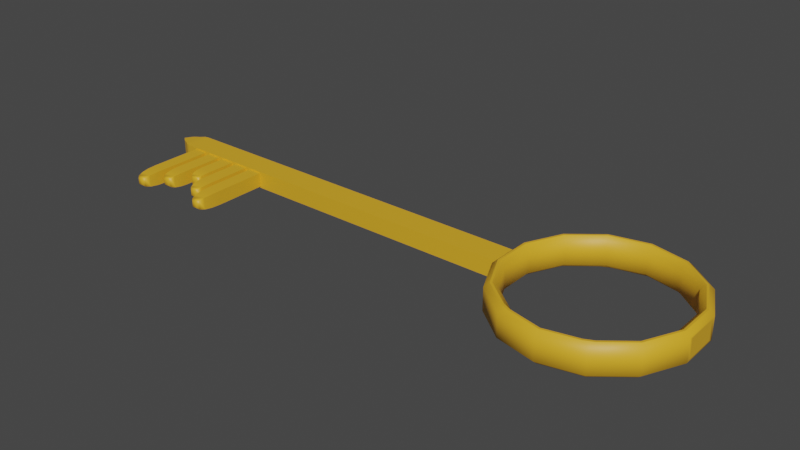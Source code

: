 # Source: key.blend  (saved by Blender 3.6.13; exported with 4.5.12 LTS)
import bpy
from mathutils import Matrix  # noqa: F401  (used for matrix-valued properties, if any)

bpy.ops.wm.read_factory_settings(use_empty=True)
scene = bpy.context.scene
scene.name = 'Scene'

# ---- collections
col_collection = bpy.data.collections.new('Collection'); scene.collection.children.link(col_collection)

# ---- materials (node trees are filled in below, after node groups)
mat_material_001 = bpy.data.materials.new('Material.001')
mat_material_001.use_transparent_shadow = False

# ---- node groups
ng_auto_smooth = bpy.data.node_groups.new('Auto Smooth', 'GeometryNodeTree')
_s = ng_auto_smooth.interface.new_socket(name='Geometry', in_out='OUTPUT', socket_type='NodeSocketGeometry')
_s = ng_auto_smooth.interface.new_socket(name='Geometry', in_out='INPUT', socket_type='NodeSocketGeometry')
_s = ng_auto_smooth.interface.new_socket(name='Angle', in_out='INPUT', socket_type='NodeSocketFloat')
_s.subtype = 'ANGLE'
_s.min_value = 0.0
_s.max_value = 3.142
ng_auto_smooth.is_modifier = True
_N = ng_auto_smooth.nodes; _L = ng_auto_smooth.links
n0 = _N.new('NodeGroupOutput'); n0.name = 'Group Output'; n0.location = (480, -100)
n1 = _N.new('NodeGroupInput'); n1.name = 'Group Input'; n1.location = (-420, -300)
n2 = _N.new('NodeGroupInput'); n2.name = 'Group Input.001'; n2.location = (-60, -100)
n3 = _N.new('GeometryNodeSetShadeSmooth'); n3.name = 'Set Shade Smooth'; n3.location = (120, -100)
n3.domain = 'EDGE'
n4 = _N.new('GeometryNodeSetShadeSmooth'); n4.name = 'Set Shade Smooth.001'; n4.location = (300, -100)
n5 = _N.new('GeometryNodeInputMeshEdgeAngle'); n5.name = 'Edge Angle'; n5.location = (-420, -220)
n6 = _N.new('GeometryNodeInputEdgeSmooth'); n6.name = 'Is Edge Smooth'; n6.location = (-60, -160)
n7 = _N.new('GeometryNodeInputShadeSmooth'); n7.name = 'Is Face Smooth'; n7.location = (-240, -340)
n8 = _N.new('FunctionNodeBooleanMath'); n8.name = 'Boolean Math'; n8.location = (-60, -220)
n9 = _N.new('FunctionNodeCompare'); n9.name = 'Compare'; n9.location = (-240, -180)
n9.operation = 'LESS_EQUAL'
_L.new(n5.outputs[0], n9.inputs[0])
_L.new(n4.outputs[0], n0.inputs[0])
_L.new(n1.outputs[1], n9.inputs[1])
_L.new(n9.outputs[0], n8.inputs[0])
_L.new(n7.outputs[0], n8.inputs[1])
_L.new(n2.outputs[0], n3.inputs[0])
_L.new(n6.outputs[0], n3.inputs[1])
_L.new(n3.outputs[0], n4.inputs[0])
_L.new(n8.outputs[0], n3.inputs[2])
n0.is_active_output = True

# ---- material node trees
mat_material_001.use_nodes = True; mat_material_001.node_tree.nodes.clear()
_N = mat_material_001.node_tree.nodes; _L = mat_material_001.node_tree.links
n0 = _N.new('ShaderNodeBsdfPrincipled'); n0.name = 'Principled BSDF'; n0.location = (10, 300)
n0.distribution = 'GGX'
n0.subsurface_method = 'RANDOM_WALK_SKIN'
n0.inputs[0].default_value = (0.8, 0.4191, 0.0224, 1.0)
n0.inputs[3].default_value = 1.45
n0.inputs[27].default_value = (0.0, 0.0, 0.0, 1.0)
n0.inputs[28].default_value = 1.0
n1 = _N.new('ShaderNodeOutputMaterial'); n1.name = 'Material Output'; n1.location = (300, 300)
_L.new(n0.outputs[0], n1.inputs[0])
n1.is_active_output = True

# ---- world
world_world = bpy.data.worlds.new('World'); scene.world = world_world
world_world.use_nodes = True; world_world.node_tree.nodes.clear()
_N = world_world.node_tree.nodes; _L = world_world.node_tree.links
n0 = _N.new('ShaderNodeOutputWorld'); n0.name = 'World Output'; n0.location = (300, 300)
n1 = _N.new('ShaderNodeBackground'); n1.name = 'Background'; n1.location = (10, 300)
n1.inputs[0].default_value = (0.05088, 0.05088, 0.05088, 1.0)
_L.new(n1.outputs[0], n0.inputs[0])
n0.is_active_output = True
world_world.color = (0.05088, 0.05088, 0.05088)
world_world.use_sun_shadow = False
world_world.sun_shadow_jitter_overblur = 0.0

# ---- meshes
me_cylinder = bpy.data.meshes.new('Cylinder')
me_cylinder.from_pydata([(0.9749, 0.1738, 0.7812), (0.9749, 0.1738, -0.7812), (0.9749, -0.1738, -0.7812), (0.9749, -0.1738, 0.7812), (-3.725e-09, 0.9463, 1.315), (0.0, 1.0, 0.9476), (0.4106, 0.8526, 1.315), (0.4339, 0.901, 0.9476), (0.7398, 0.59, 1.315), (0.7818, 0.6235, 0.9476), (0.9225, 0.2106, 1.315), (0.9749, 0.2225, 0.9476), (0.9225, -0.2106, 1.315), (0.9749, -0.2225, 0.9476), (0.7398, -0.59, 1.315), (0.7818, -0.6235, 0.9476), (0.4526, -0.819, 1.315), (0.3582, -0.8645, 1.315), (0.4339, -0.901, 0.9476), (3.725e-09, -0.9463, 1.315), (0.0, -1.0, 0.9476), (-0.3582, -0.8645, 1.315), (-0.4526, -0.819, 1.315), (-0.4339, -0.901, 0.9476), (-0.7398, -0.59, 1.315), (-0.7818, -0.6235, 0.9476), (-0.9225, -0.2106, 1.315), (-0.9749, -0.2225, 0.9476), (-0.9225, 0.2106, 1.315), (-0.9749, 0.2225, 0.9476), (-0.7398, 0.59, 1.315), (-0.7818, 0.6235, 0.9476), (-0.4339, 0.901, 0.9476), (-0.4106, 0.8526, 1.315), (-0.4009, 0.8325, 1.315), (-0.3776, 0.7841, 0.9476), (0.0, 0.8703, 0.9476), (-4.657e-09, 0.924, 1.315), (0.3776, 0.7841, 0.9476), (0.4009, 0.8325, 1.315), (-0.9009, -0.2056, 1.315), (-0.8485, -0.1937, 0.9476), (-0.9009, 0.2056, 1.315), (-0.8485, 0.1937, 0.9476), (-0.7224, -0.5761, 1.315), (-0.6804, -0.5426, 0.9476), (4.657e-09, -0.924, 1.315), (0.0, -0.8703, 0.9476), (0.7224, -0.5761, 1.315), (0.6804, -0.5426, 0.9476), (0.3485, -0.8445, 1.315), (0.4429, -0.799, 1.315), (0.3776, -0.7841, 0.9476), (0.6804, 0.5426, 0.9476), (0.7224, 0.5761, 1.315), (0.9009, 0.1513, 1.315), (0.8485, 0.1513, 0.9476), (0.9009, 0.2056, 1.315), (0.8485, 0.1937, 0.9476), (0.8485, -0.1513, 0.9476), (0.9009, -0.1513, 1.315), (-0.7224, 0.5761, 1.315), (-0.6804, 0.5426, 0.9476), (0.9009, -0.2056, 1.315), (0.8485, -0.1937, 0.9476), (-0.3485, -0.8445, 1.315), (-0.3776, -0.7841, 0.9476), (-0.4429, -0.799, 1.315), (3.725e-09, 0.9439, -1.315), (0.0, 1.0, -0.9453), (0.4339, 0.901, -0.9453), (0.4534, 0.8154, -1.315), (0.3548, 0.8629, -1.315), (0.7818, 0.6235, -0.9453), (0.7379, 0.5885, -1.315), (0.9749, 0.2225, -0.9453), (0.9202, 0.21, -1.315), (0.9749, -0.2225, -0.9453), (0.9202, -0.21, -1.315), (0.7818, -0.6235, -0.9453), (0.7379, -0.5885, -1.315), (0.4339, -0.901, -0.9453), (0.4095, -0.8504, -1.315), (0.0, -1.0, -0.9453), (-3.725e-09, -0.9439, -1.315), (-0.4339, -0.901, -0.9453), (-0.4095, -0.8504, -1.315), (-0.7818, -0.6235, -0.9453), (-0.7379, -0.5885, -1.315), (-0.9749, -0.2225, -0.9453), (-0.9202, -0.21, -1.315), (-0.9749, 0.2225, -0.9453), (-0.9202, 0.21, -1.315), (-0.7818, 0.6235, -0.9453), (-0.7379, 0.5885, -1.315), (-0.4339, 0.901, -0.9453), (-0.3548, 0.8629, -1.315), (-0.4534, 0.8154, -1.315), (0.0, 0.8703, -0.9453), (2.794e-09, 0.9264, -1.315), (0.7243, 0.5776, -1.315), (0.6804, 0.5426, -0.9453), (0.3776, 0.7841, -0.9453), (0.3472, 0.8472, -1.315), (0.4458, 0.7997, -1.315), (0.402, -0.8347, -1.315), (0.3776, -0.7841, -0.9453), (0.9032, -0.2061, -1.315), (0.8485, -0.1937, -0.9453), (0.8485, -0.1513, -0.9453), (0.9032, -0.1513, -1.315), (0.6804, -0.5426, -0.9453), (0.7243, -0.5776, -1.315), (-0.9032, -0.2061, -1.315), (-0.8485, -0.1937, -0.9453), (-0.7243, -0.5776, -1.315), (-0.6804, -0.5426, -0.9453), (-0.3776, -0.7841, -0.9453), (-0.402, -0.8347, -1.315), (-0.7243, 0.5776, -1.315), (-0.6804, 0.5426, -0.9453), (-0.4458, 0.7997, -1.315), (-0.3472, 0.8472, -1.315), (-0.3776, 0.7841, -0.9453), (-0.8485, 0.1937, -0.9453), (-0.9032, 0.2061, -1.315), (-2.794e-09, -0.9264, -1.315), (0.0, -0.8703, -0.9453), (0.9032, 0.1513, -1.315), (0.8485, 0.1513, -0.9453), (0.8485, 0.1937, -0.9453), (0.9032, 0.2061, -1.315), (-0.9749, 0.1428, 0.7387), (-0.9749, -0.1428, 0.7387), (-0.9749, -0.1428, -0.7363), (-0.9749, 0.1428, -0.7363), (-5.209, 0.1428, 0.7387), (-5.458, 0.001841, 0.5536), (-5.257, 0.1334, 0.7292), (-5.297, 0.1064, 0.7022), (-5.377, 0.06602, 0.6618), (-5.458, -0.001841, 0.5536), (-5.209, -0.1428, 0.7387), (-5.377, -0.06602, 0.6618), (-5.297, -0.1064, 0.7022), (-5.257, -0.1334, 0.7292), (-5.209, -0.1428, -0.7363), (-5.458, -0.001841, -0.5513), (-5.257, -0.1334, -0.7269), (-5.297, -0.1064, -0.6999), (-5.377, -0.06602, -0.6595), (-5.458, 0.001841, -0.5513), (-5.209, 0.1428, -0.7363), (-5.377, 0.06602, -0.6595), (-5.297, 0.1064, -0.6999), (-5.257, 0.1334, -0.7269)], [], [(16, 14, 12, 10, 8, 6, 4, 33, 30, 28, 26, 24, 22, 67, 44, 40, 42, 61, 34, 37, 39, 54, 57, 55, 60, 63, 48, 51), (77, 75, 1, 2), (77, 13, 15, 79), (75, 11, 0, 1), (81, 18, 20, 83), (65, 21, 19, 17, 50, 46), (85, 23, 25, 87), (87, 25, 27, 89), (91, 89, 134, 135), (91, 29, 31, 93), (93, 31, 32, 95), (102, 38, 36, 98), (73, 9, 11, 75), (83, 20, 23, 85), (101, 53, 38, 102), (104, 71, 74, 76, 78, 80, 82, 84, 86, 88, 90, 92, 94, 97, 121, 119, 125, 113, 115, 118, 126, 105, 112, 107, 110, 128, 131, 100), (70, 7, 9, 73), (95, 32, 5, 69), (1, 0, 3, 2), (79, 15, 18, 81), (11, 13, 3, 0), (13, 77, 2, 3), (58, 53, 101, 130), (124, 43, 41, 114), (114, 41, 45, 116), (52, 49, 111, 106), (59, 56, 129, 109), (47, 52, 106, 127), (64, 59, 109, 108), (120, 62, 43, 124), (45, 66, 117, 116), (123, 35, 62, 120), (66, 47, 127, 117), (98, 36, 35, 123), (56, 58, 130, 129), (49, 64, 108, 111), (16, 17, 18), (21, 22, 23), (50, 51, 52), (65, 66, 67), (4, 6, 7, 5), (6, 8, 9, 7), (8, 10, 11, 9), (12, 14, 15, 13), (14, 16, 18, 15), (17, 19, 20, 18), (19, 21, 23, 20), (22, 24, 25, 23), (24, 26, 27, 25), (26, 28, 29, 27), (28, 30, 31, 29), (5, 32, 33, 4), (35, 36, 37, 34), (36, 38, 39, 37), (40, 44, 45, 41), (16, 51, 50, 17), (38, 53, 54, 39), (53, 58, 57, 54), (56, 59, 60, 55), (43, 62, 61, 42), (59, 64, 63, 60), (21, 65, 67, 22), (30, 33, 32, 31), (49, 52, 51, 48), (10, 12, 13, 11), (44, 67, 66, 45), (47, 66, 65, 46), (48, 63, 64, 49), (41, 43, 42, 40), (55, 57, 58, 56), (34, 61, 62, 35), (46, 50, 52, 47), (69, 5, 7, 70), (70, 71, 72), (95, 96, 97), (102, 103, 104), (121, 122, 123), (69, 70, 72, 68), (70, 73, 74, 71), (73, 75, 76, 74), (75, 77, 78, 76), (77, 79, 80, 78), (79, 81, 82, 80), (81, 83, 84, 82), (83, 85, 86, 84), (85, 87, 88, 86), (87, 89, 90, 88), (89, 91, 92, 90), (91, 93, 94, 92), (93, 95, 97, 94), (101, 102, 104, 100), (108, 109, 110, 107), (106, 111, 112, 105), (116, 117, 118, 115), (96, 122, 121, 97), (120, 124, 125, 119), (71, 104, 103, 72), (129, 130, 131, 128), (99, 103, 102, 98), (68, 96, 95, 69), (98, 123, 122, 99), (107, 112, 111, 108), (100, 131, 130, 101), (105, 126, 127, 106), (114, 116, 115, 113), (109, 129, 128, 110), (113, 125, 124, 114), (119, 121, 123, 120), (117, 127, 126, 118), (122, 96, 68, 72, 103, 99), (135, 134, 146, 152), (89, 27, 133, 134), (27, 29, 132, 133), (29, 91, 135, 132), (132, 135, 152, 136), (147, 141, 137, 151), (134, 133, 142, 146), (137, 141, 143, 140), (140, 143, 144, 139), (139, 144, 145, 138), (138, 145, 142, 136), (147, 151, 153, 150), (150, 153, 154, 149), (149, 154, 155, 148), (148, 155, 152, 146), (141, 147, 150, 143), (143, 150, 149, 144), (144, 149, 148, 145), (145, 148, 146, 142), (136, 152, 155, 138), (138, 155, 154, 139), (139, 154, 153, 140), (140, 153, 151, 137), (133, 132, 136, 142)])
me_cylinder.polygons.foreach_set('use_smooth', [True] * 134)
me_cylinder.polygons.foreach_set('material_index', [0, 0, 0, 0, 0, 0, 0, 0, 0, 0, 0, 11880, 0, 0, 11880, 0, 0, 0, 0, 0, 0, 0, 11880, 11880, 11880, 11880, 11880, 11880, 11880, 11880, 11880, 11880, 11880, 11880, 11880, 11880, 0, 0, 0, 0, 0, 0, 0, 0, 0, 0, 0, 0, 0, 0, 0, 0, 0, 0, 0, 0, 0, 0, 0, 0, 0, 0, 0, 0, 0, 0, 0, 0, 0, 0, 0, 0, 0, 0, 0, 0, 0, 0, 0, 0, 0, 0, 0, 0, 0, 0, 0, 0, 0, 0, 0, 0, 0, 0, 0, 0, 0, 0, 0, 0, 0, 0, 0, 0, 0, 0, 0, 0, 0, 0, 0, 0, 0, 0, 0, 0, 0, 0, 0, 0, 0, 0, 0, 0, 0, 0, 0, 0, 0, 0, 0, 0, 0, 0])
_uv = me_cylinder.uv_layers.new(name='UVMap')
_uv.uv.foreach_set('vector', [0.3586, 0.05343, 0.4276, 0.1084, 0.4714, 0.1995, 0.4714, 0.3005, 0.4276, 0.3916, 0.3485, 0.4546, 0.25, 0.4771, 0.1515, 0.4546, 0.07244, 0.3916, 0.02859, 0.3005, 0.02859, 0.1995, 0.07244, 0.1084, 0.1414, 0.05343, 0.1437, 0.05824, 0.07662, 0.1117, 0.0338, 0.2007, 0.0338, 0.2993, 0.07662, 0.3883, 0.1538, 0.4498, 0.25, 0.4718, 0.3462, 0.4498, 0.4234, 0.3883, 0.4662, 0.2993, 0.4662, 0.2863, 0.4662, 0.2137, 0.4662, 0.2007, 0.4234, 0.1117, 0.3563, 0.05824, 0.984, 0.1934, 0.984, 0.3066, 0.984, 0.3034, 0.984, 0.1966, 0.7143, 0.5137, 0.7143, 0.9869, 0.6429, 0.9869, 0.6429, 0.5137, 0.7857, 0.5137, 0.7857, 0.9869, 0.7857, 1.0, 0.7857, 0.5, 0.5714, 0.5137, 0.5714, 0.9869, 0.5, 0.9869, 0.5, 0.5137, 0.1664, 0.04733, 0.164, 0.04252, 0.25, 0.0229, 0.336, 0.04252, 0.3336, 0.04733, 0.25, 0.02824, 0.4286, 0.5137, 0.4286, 0.9869, 0.3571, 0.9869, 0.3571, 0.5137, 0.3571, 0.5137, 0.3571, 0.9869, 0.2857, 0.9869, 0.2857, 0.5137, 0.516, 0.3034, 0.516, 0.1966, 0.516, 0.1966, 0.516, 0.3034, 0.2143, 0.5137, 0.2143, 0.9869, 0.1429, 0.9869, 0.1429, 0.5137, 0.1429, 0.5137, 0.1429, 0.9869, 0.07143, 0.9869, 0.07143, 0.5137, 0.9286, 0.6264, 0.9286, 0.8739, 1.0, 0.8739, 1.0, 0.6264, 0.8571, 0.5137, 0.8571, 0.9869, 0.7857, 0.9869, 0.7857, 0.5137, 0.5, 0.5137, 0.5, 0.9869, 0.4286, 0.9869, 0.4286, 0.5137, 0.8571, 0.6264, 0.8571, 0.8739, 0.9286, 0.8739, 0.9286, 0.6264, 0.857, 0.4419, 0.8588, 0.4457, 0.9271, 0.3912, 0.9708, 0.3004, 0.9708, 0.1996, 0.9271, 0.1088, 0.8483, 0.0459, 0.75, 0.02347, 0.6517, 0.0459, 0.5729, 0.1088, 0.5292, 0.1996, 0.5292, 0.3004, 0.5729, 0.3912, 0.6412, 0.4457, 0.643, 0.4419, 0.5762, 0.3886, 0.5332, 0.2995, 0.5332, 0.2005, 0.5762, 0.1114, 0.6535, 0.04968, 0.75, 0.02766, 0.8465, 0.04968, 0.9238, 0.1114, 0.9668, 0.2005, 0.9668, 0.2137, 0.9668, 0.2863, 0.9668, 0.2995, 0.9238, 0.3886, 0.9286, 0.5137, 0.9286, 0.9869, 0.8571, 0.9869, 0.8571, 0.5137, 0.07143, 0.5137, 0.07143, 0.9869, -1.341e-07, 0.9869, -1.341e-07, 0.5137, 0.7857, 0.5, 0.7857, 1.0, 0.7143, 1.0, 0.7143, 0.5, 0.6429, 0.5137, 0.6429, 0.9869, 0.5714, 0.9869, 0.5714, 0.5137, 0.484, 0.3065, 0.484, 0.1935, 0.484, 0.1966, 0.484, 0.3034, 0.7143, 0.9869, 0.7143, 0.5137, 0.7143, 0.5, 0.7143, 1.0, 0.7857, 0.8739, 0.8571, 0.8739, 0.8571, 0.6264, 0.7857, 0.6264, 0.2143, 0.6264, 0.2143, 0.8739, 0.2857, 0.8739, 0.2857, 0.6264, 0.2857, 0.6264, 0.2857, 0.8739, 0.3571, 0.8739, 0.3571, 0.6264, 0.5714, 0.8739, 0.6429, 0.8739, 0.6429, 0.6264, 0.5714, 0.6264, 0.7143, 0.9086, 0.7857, 0.9086, 0.7857, 0.5918, 0.7143, 0.5918, 0.5, 0.8739, 0.5714, 0.8739, 0.5714, 0.6264, 0.5, 0.6264, 0.7143, 0.8739, 0.7143, 0.9086, 0.7143, 0.5918, 0.7143, 0.6264, 0.1429, 0.6264, 0.1429, 0.8739, 0.2143, 0.8739, 0.2143, 0.6264, 0.3571, 0.8739, 0.4286, 0.8739, 0.4286, 0.6264, 0.3571, 0.6264, 0.07143, 0.6264, 0.07143, 0.8739, 0.1429, 0.8739, 0.1429, 0.6264, 0.4286, 0.8739, 0.5, 0.8739, 0.5, 0.6264, 0.4286, 0.6264, -1.341e-07, 0.6264, -1.341e-07, 0.8739, 0.07143, 0.8739, 0.07143, 0.6264, 0.7857, 0.9086, 0.7857, 0.8739, 0.7857, 0.6264, 0.7857, 0.5918, 0.6429, 0.8739, 0.7143, 0.8739, 0.7143, 0.6264, 0.6429, 0.6264, 0.3473, 0.04797, 0.336, 0.04252, 0.3541, 0.03377, 0.164, 0.04252, 0.1527, 0.04797, 0.1459, 0.03377, 0.3336, 0.04733, 0.345, 0.05278, 0.3406, 0.06182, 0.1664, 0.04733, 0.1594, 0.06182, 0.155, 0.05278, 0.25, 0.4771, 0.3485, 0.4546, 0.3541, 0.4662, 0.25, 0.49, 0.3485, 0.4546, 0.4276, 0.3916, 0.4376, 0.3996, 0.3541, 0.4662, 0.4276, 0.3916, 0.4714, 0.3005, 0.484, 0.3034, 0.4376, 0.3996, 0.4714, 0.1995, 0.4276, 0.1084, 0.4376, 0.1004, 0.484, 0.1966, 0.4276, 0.1084, 0.3586, 0.05343, 0.3541, 0.03377, 0.4376, 0.1004, 0.336, 0.04252, 0.25, 0.0229, 0.25, 0.01, 0.3541, 0.03377, 0.25, 0.0229, 0.164, 0.04252, 0.1459, 0.03377, 0.25, 0.01, 0.1414, 0.05343, 0.07244, 0.1084, 0.06236, 0.1004, 0.1459, 0.03377, 0.07244, 0.1084, 0.02859, 0.1995, 0.01602, 0.1966, 0.06236, 0.1004, 0.02859, 0.1995, 0.02859, 0.3005, 0.01602, 0.3034, 0.01602, 0.1966, 0.02859, 0.3005, 0.07244, 0.3916, 0.06236, 0.3996, 0.01602, 0.3034, 0.25, 0.49, 0.1459, 0.4662, 0.1515, 0.4546, 0.25, 0.4771, 0.1594, 0.4382, 0.25, 0.4589, 0.25, 0.4718, 0.1538, 0.4498, 0.25, 0.4589, 0.3406, 0.4382, 0.3462, 0.4498, 0.25, 0.4718, 0.0338, 0.2007, 0.07662, 0.1117, 0.0867, 0.1198, 0.04637, 0.2035, 0.3586, 0.05343, 0.3563, 0.05824, 0.3336, 0.04733, 0.336, 0.04252, 0.3406, 0.4382, 0.4133, 0.3802, 0.4234, 0.3883, 0.3462, 0.4498, 0.4133, 0.3802, 0.4536, 0.2965, 0.4662, 0.2993, 0.4234, 0.3883, 0.4536, 0.2863, 0.4536, 0.2137, 0.4662, 0.2137, 0.4662, 0.2863, 0.04637, 0.2965, 0.0867, 0.3802, 0.07662, 0.3883, 0.0338, 0.2993, 0.4536, 0.2137, 0.4536, 0.2035, 0.4662, 0.2007, 0.4662, 0.2137, 0.164, 0.04252, 0.1664, 0.04733, 0.1437, 0.05824, 0.1414, 0.05343, 0.07244, 0.3916, 0.1515, 0.4546, 0.1459, 0.4662, 0.06236, 0.3996, 0.4133, 0.1198, 0.3406, 0.06182, 0.3563, 0.05824, 0.4234, 0.1117, 0.4714, 0.3005, 0.4714, 0.1995, 0.484, 0.1935, 0.484, 0.3065, 0.07662, 0.1117, 0.1437, 0.05824, 0.1594, 0.06182, 0.0867, 0.1198, 0.25, 0.04113, 0.1594, 0.06182, 0.1664, 0.04733, 0.25, 0.02824, 0.4234, 0.1117, 0.4662, 0.2007, 0.4536, 0.2035, 0.4133, 0.1198, 0.04637, 0.2035, 0.04637, 0.2965, 0.0338, 0.2993, 0.0338, 0.2007, 0.4662, 0.2863, 0.4662, 0.2993, 0.4536, 0.2965, 0.4536, 0.2863, 0.1538, 0.4498, 0.07662, 0.3883, 0.0867, 0.3802, 0.1594, 0.4382, 0.25, 0.02824, 0.3336, 0.04733, 0.3406, 0.06182, 0.25, 0.04113, 1.0, 0.5137, 1.0, 0.9869, 0.9286, 0.9869, 0.9286, 0.5137, 0.8541, 0.4662, 0.8588, 0.4457, 0.847, 0.4514, 0.6459, 0.4662, 0.653, 0.4514, 0.6412, 0.4457, 0.8406, 0.4382, 0.8452, 0.4476, 0.857, 0.4419, 0.643, 0.4419, 0.6548, 0.4476, 0.6594, 0.4382, 0.75, 0.49, 0.8541, 0.4662, 0.8352, 0.4571, 0.75, 0.4765, 0.8541, 0.4662, 0.9376, 0.3996, 0.9271, 0.3912, 0.8588, 0.4457, 0.9376, 0.3996, 0.984, 0.3034, 0.9708, 0.3004, 0.9271, 0.3912, 0.984, 0.3066, 0.984, 0.1934, 0.9708, 0.1996, 0.9708, 0.3004, 0.984, 0.1966, 0.9376, 0.1004, 0.9271, 0.1088, 0.9708, 0.1996, 0.9376, 0.1004, 0.8541, 0.03377, 0.8483, 0.0459, 0.9271, 0.1088, 0.8541, 0.03377, 0.75, 0.01, 0.75, 0.02347, 0.8483, 0.0459, 0.75, 0.01, 0.6459, 0.03377, 0.6517, 0.0459, 0.75, 0.02347, 0.6459, 0.03377, 0.5624, 0.1004, 0.5729, 0.1088, 0.6517, 0.0459, 0.5624, 0.1004, 0.516, 0.1966, 0.5292, 0.1996, 0.5729, 0.1088, 0.516, 0.1966, 0.516, 0.3034, 0.5292, 0.3004, 0.5292, 0.1996, 0.516, 0.3034, 0.5624, 0.3996, 0.5729, 0.3912, 0.5292, 0.3004, 0.5624, 0.3996, 0.6459, 0.4662, 0.6412, 0.4457, 0.5729, 0.3912, 0.9133, 0.3802, 0.8406, 0.4382, 0.857, 0.4419, 0.9238, 0.3886, 0.9536, 0.2035, 0.9536, 0.2137, 0.9668, 0.2137, 0.9668, 0.2005, 0.8406, 0.06182, 0.9133, 0.1198, 0.9238, 0.1114, 0.8465, 0.04968, 0.5867, 0.1198, 0.6594, 0.06182, 0.6535, 0.04968, 0.5762, 0.1114, 0.6648, 0.4571, 0.6667, 0.4533, 0.643, 0.4419, 0.6412, 0.4457, 0.5867, 0.3802, 0.5464, 0.2965, 0.5332, 0.2995, 0.5762, 0.3886, 0.8588, 0.4457, 0.857, 0.4419, 0.8333, 0.4533, 0.8352, 0.4571, 0.9536, 0.2863, 0.9536, 0.2965, 0.9668, 0.2995, 0.9668, 0.2863, 0.75, 0.4723, 0.8333, 0.4533, 0.8406, 0.4382, 0.75, 0.4589, 0.75, 0.4765, 0.6648, 0.4571, 0.6459, 0.4662, 0.75, 0.49, 0.75, 0.4589, 0.6594, 0.4382, 0.6667, 0.4533, 0.75, 0.4723, 0.9668, 0.2005, 0.9238, 0.1114, 0.9133, 0.1198, 0.9536, 0.2035, 0.9238, 0.3886, 0.9668, 0.2995, 0.9536, 0.2965, 0.9133, 0.3802, 0.8465, 0.04968, 0.75, 0.02766, 0.75, 0.04113, 0.8406, 0.06182, 0.5464, 0.2035, 0.5867, 0.1198, 0.5762, 0.1114, 0.5332, 0.2005, 0.9536, 0.2137, 0.9536, 0.2863, 0.9668, 0.2863, 0.9668, 0.2137, 0.5332, 0.2005, 0.5332, 0.2995, 0.5464, 0.2965, 0.5464, 0.2035, 0.5762, 0.3886, 0.643, 0.4419, 0.6594, 0.4382, 0.5867, 0.3802, 0.6594, 0.06182, 0.75, 0.04113, 0.75, 0.02766, 0.6535, 0.04968, 0.6667, 0.4533, 0.6648, 0.4571, 0.75, 0.4765, 0.8352, 0.4571, 0.8333, 0.4533, 0.75, 0.4723, 0.516, 0.3034, 0.516, 0.1966, 0.516, 0.1966, 0.516, 0.3034, 0.2857, 0.5137, 0.2857, 0.9869, 0.2857, 0.9869, 0.2857, 0.5137, 0.01602, 0.1966, 0.01602, 0.3034, 0.01602, 0.3034, 0.01602, 0.1966, 0.2143, 0.9869, 0.2143, 0.5137, 0.2143, 0.5137, 0.2143, 0.9869, 0.2143, 0.9869, 0.2143, 0.5137, 0.2143, 0.5137, 0.2143, 0.9869, 0.2546, 0.5536, 0.2546, 0.947, 0.2454, 0.947, 0.2454, 0.5536, 0.2857, 0.5137, 0.2857, 0.9869, 0.2857, 0.9869, 0.2857, 0.5137, 0.2454, 0.947, 0.2546, 0.947, 0.2665, 0.9623, 0.2335, 0.9623, 0.2335, 0.9623, 0.2665, 0.9623, 0.2766, 0.9869, 0.2234, 0.9869, 0.01602, 0.2898, 0.01602, 0.2102, 0.01602, 0.2001, 0.01602, 0.2999, 0.01602, 0.2999, 0.01602, 0.2001, 0.01602, 0.1966, 0.01602, 0.3034, 0.2546, 0.5536, 0.2454, 0.5536, 0.2335, 0.5383, 0.2665, 0.5383, 0.2665, 0.5383, 0.2335, 0.5383, 0.2234, 0.5137, 0.2766, 0.5137, 0.516, 0.2102, 0.516, 0.2898, 0.516, 0.2999, 0.516, 0.2001, 0.516, 0.2001, 0.516, 0.2999, 0.516, 0.3034, 0.516, 0.1966, 0.2546, 0.947, 0.2546, 0.5536, 0.2665, 0.5383, 0.2665, 0.9623, 0.2665, 0.9623, 0.2665, 0.5383, 0.2857, 0.5254, 0.2857, 0.9752, 0.2857, 0.9752, 0.2857, 0.5254, 0.2857, 0.5167, 0.2857, 0.9839, 0.2857, 0.9839, 0.2857, 0.5167, 0.2857, 0.5137, 0.2857, 0.9869, 0.2143, 0.9869, 0.2143, 0.5137, 0.2143, 0.5167, 0.2143, 0.9839, 0.2143, 0.9839, 0.2143, 0.5167, 0.2143, 0.5254, 0.2143, 0.9752, 0.2143, 0.9752, 0.2143, 0.5254, 0.2335, 0.5383, 0.2335, 0.9623, 0.2335, 0.9623, 0.2335, 0.5383, 0.2454, 0.5536, 0.2454, 0.947, 0.01602, 0.1966, 0.01602, 0.3034, 0.01602, 0.3034, 0.01602, 0.1966])
me_cylinder.materials.append(mat_material_001)
me_cylinder.update()
me_cube_001 = bpy.data.meshes.new('Cube.001')
me_cube_001.from_pydata([(-1.0, 1.0, -1.0), (-1.0, 1.0, 1.0), (1.0, 1.0, -1.0), (1.0, 1.0, 1.0), (-0.4277, -1.0, -0.4277), (-1.0, -0.4277, -1.0), (-0.6467, -0.9564, -0.6467), (-0.8324, -0.8324, -0.8324), (-0.9564, -0.6467, -0.9564), (-0.4277, -1.0, 0.4277), (-1.0, -0.4277, 1.0), (-0.6467, -0.9564, 0.6467), (-0.8324, -0.8324, 0.8324), (-0.9564, -0.6467, 0.9564), (0.4277, -1.0, -0.4277), (1.0, -0.4277, -1.0), (0.6467, -0.9564, -0.6467), (0.8324, -0.8324, -0.8324), (0.9564, -0.6467, -0.9564), (0.4277, -1.0, 0.4277), (1.0, -0.4277, 1.0), (0.6467, -0.9564, 0.6467), (0.8324, -0.8324, 0.8324), (0.9564, -0.6467, 0.9564)], [], [(14, 19, 9, 4), (0, 1, 3, 2), (3, 1, 10, 20), (5, 10, 1, 0), (2, 3, 20, 15), (4, 9, 11, 6), (6, 11, 12, 7), (7, 12, 13, 8), (8, 13, 10, 5), (19, 14, 16, 21), (21, 16, 17, 22), (22, 17, 18, 23), (23, 18, 15, 20), (5, 15, 18, 8), (8, 18, 17, 7), (7, 17, 16, 6), (6, 16, 14, 4), (20, 10, 13, 23), (23, 13, 12, 22), (22, 12, 11, 21), (21, 11, 9, 19), (0, 2, 15, 5)])
me_cube_001.polygons.foreach_set('use_smooth', [True] * 22)
_uv = me_cube_001.uv_layers.new(name='UVMap')
_uv.uv.foreach_set('vector', [0.4465, 0.8215, 0.5535, 0.8215, 0.5535, 0.9285, 0.4465, 0.9285, 0.375, 0.25, 0.625, 0.25, 0.625, 0.5, 0.375, 0.5, 0.625, 0.5, 0.875, 0.5, 0.875, 0.6785, 0.625, 0.6785, 0.375, 0.07153, 0.625, 0.07153, 0.625, 0.25, 0.375, 0.25, 0.375, 0.5, 0.625, 0.5, 0.625, 0.6785, 0.375, 0.6785, 0.4465, 0.9285, 0.5535, 0.9285, 0.5808, 0.9558, 0.4192, 0.9558, 0.4192, 0.9558, 0.5808, 0.9558, 0.604, 1.0, 0.396, 1.0, 0.396, 0.0, 0.604, 0.0, 0.6196, 0.04416, 0.3804, 0.04416, 0.3804, 0.04416, 0.6196, 0.04416, 0.625, 0.07153, 0.375, 0.07153, 0.5535, 0.8215, 0.4465, 0.8215, 0.4192, 0.7942, 0.5808, 0.7942, 0.5808, 0.7942, 0.4192, 0.7942, 0.396, 0.75, 0.604, 0.75, 0.604, 0.75, 0.396, 0.75, 0.3804, 0.7058, 0.6196, 0.7058, 0.6196, 0.7058, 0.3804, 0.7058, 0.375, 0.6785, 0.625, 0.6785, 0.125, 0.6785, 0.375, 0.6785, 0.3696, 0.7058, 0.1304, 0.7058, 0.1304, 0.7058, 0.3696, 0.7058, 0.354, 0.75, 0.146, 0.75, 0.375, 0.979, 0.375, 0.771, 0.4192, 0.7942, 0.4192, 0.9558, 0.4192, 0.9558, 0.4192, 0.7942, 0.4465, 0.8215, 0.4465, 0.9285, 0.625, 0.6785, 0.875, 0.6785, 0.8696, 0.7058, 0.6304, 0.7058, 0.6304, 0.7058, 0.8696, 0.7058, 0.854, 0.75, 0.646, 0.75, 0.625, 0.771, 0.625, 0.979, 0.5808, 0.9558, 0.5808, 0.7942, 0.5808, 0.7942, 0.5808, 0.9558, 0.5535, 0.9285, 0.5535, 0.8215, 0.125, 0.5, 0.375, 0.5, 0.375, 0.6785, 0.125, 0.6785])
me_cube_001.materials.append(mat_material_001)
me_cube_001.update()
me_cube_002 = bpy.data.meshes.new('Cube.002')
me_cube_002.from_pydata([(-1.0, 1.0, -1.0), (-1.0, 1.0, 1.0), (1.0, 1.0, -1.0), (1.0, 1.0, 1.0), (-0.4277, -1.0, -0.4277), (-1.0, -0.4277, -1.0), (-0.6467, -0.9564, -0.6467), (-0.8324, -0.8324, -0.8324), (-0.9564, -0.6467, -0.9564), (-0.4277, -1.0, 0.4277), (-1.0, -0.4277, 1.0), (-0.6467, -0.9564, 0.6467), (-0.8324, -0.8324, 0.8324), (-0.9564, -0.6467, 0.9564), (0.4277, -1.0, -0.4277), (1.0, -0.4277, -1.0), (0.6467, -0.9564, -0.6467), (0.8324, -0.8324, -0.8324), (0.9564, -0.6467, -0.9564), (0.4277, -1.0, 0.4277), (1.0, -0.4277, 1.0), (0.6467, -0.9564, 0.6467), (0.8324, -0.8324, 0.8324), (0.9564, -0.6467, 0.9564)], [], [(14, 19, 9, 4), (0, 1, 3, 2), (3, 1, 10, 20), (5, 10, 1, 0), (2, 3, 20, 15), (4, 9, 11, 6), (6, 11, 12, 7), (7, 12, 13, 8), (8, 13, 10, 5), (19, 14, 16, 21), (21, 16, 17, 22), (22, 17, 18, 23), (23, 18, 15, 20), (5, 15, 18, 8), (8, 18, 17, 7), (7, 17, 16, 6), (6, 16, 14, 4), (20, 10, 13, 23), (23, 13, 12, 22), (22, 12, 11, 21), (21, 11, 9, 19), (0, 2, 15, 5)])
me_cube_002.polygons.foreach_set('use_smooth', [True] * 22)
_uv = me_cube_002.uv_layers.new(name='UVMap')
_uv.uv.foreach_set('vector', [0.4465, 0.8215, 0.5535, 0.8215, 0.5535, 0.9285, 0.4465, 0.9285, 0.375, 0.25, 0.625, 0.25, 0.625, 0.5, 0.375, 0.5, 0.625, 0.5, 0.875, 0.5, 0.875, 0.6785, 0.625, 0.6785, 0.375, 0.07153, 0.625, 0.07153, 0.625, 0.25, 0.375, 0.25, 0.375, 0.5, 0.625, 0.5, 0.625, 0.6785, 0.375, 0.6785, 0.4465, 0.9285, 0.5535, 0.9285, 0.5808, 0.9558, 0.4192, 0.9558, 0.4192, 0.9558, 0.5808, 0.9558, 0.604, 1.0, 0.396, 1.0, 0.396, 0.0, 0.604, 0.0, 0.6196, 0.04416, 0.3804, 0.04416, 0.3804, 0.04416, 0.6196, 0.04416, 0.625, 0.07153, 0.375, 0.07153, 0.5535, 0.8215, 0.4465, 0.8215, 0.4192, 0.7942, 0.5808, 0.7942, 0.5808, 0.7942, 0.4192, 0.7942, 0.396, 0.75, 0.604, 0.75, 0.604, 0.75, 0.396, 0.75, 0.3804, 0.7058, 0.6196, 0.7058, 0.6196, 0.7058, 0.3804, 0.7058, 0.375, 0.6785, 0.625, 0.6785, 0.125, 0.6785, 0.375, 0.6785, 0.3696, 0.7058, 0.1304, 0.7058, 0.1304, 0.7058, 0.3696, 0.7058, 0.354, 0.75, 0.146, 0.75, 0.375, 0.979, 0.375, 0.771, 0.4192, 0.7942, 0.4192, 0.9558, 0.4192, 0.9558, 0.4192, 0.7942, 0.4465, 0.8215, 0.4465, 0.9285, 0.625, 0.6785, 0.875, 0.6785, 0.8696, 0.7058, 0.6304, 0.7058, 0.6304, 0.7058, 0.8696, 0.7058, 0.854, 0.75, 0.646, 0.75, 0.625, 0.771, 0.625, 0.979, 0.5808, 0.9558, 0.5808, 0.7942, 0.5808, 0.7942, 0.5808, 0.9558, 0.5535, 0.9285, 0.5535, 0.8215, 0.125, 0.5, 0.375, 0.5, 0.375, 0.6785, 0.125, 0.6785])
me_cube_002.materials.append(mat_material_001)
me_cube_002.update()
me_cube_003 = bpy.data.meshes.new('Cube.003')
me_cube_003.from_pydata([(-1.0, 1.0, -1.0), (-1.0, 1.0, 1.0), (1.0, 1.0, -1.0), (1.0, 1.0, 1.0), (-0.4277, -1.0, -0.4277), (-1.0, -0.4277, -1.0), (-0.6467, -0.9564, -0.6467), (-0.8324, -0.8324, -0.8324), (-0.9564, -0.6467, -0.9564), (-0.4277, -1.0, 0.4277), (-1.0, -0.4277, 1.0), (-0.6467, -0.9564, 0.6467), (-0.8324, -0.8324, 0.8324), (-0.9564, -0.6467, 0.9564), (0.4277, -1.0, -0.4277), (1.0, -0.4277, -1.0), (0.6467, -0.9564, -0.6467), (0.8324, -0.8324, -0.8324), (0.9564, -0.6467, -0.9564), (0.4277, -1.0, 0.4277), (1.0, -0.4277, 1.0), (0.6467, -0.9564, 0.6467), (0.8324, -0.8324, 0.8324), (0.9564, -0.6467, 0.9564)], [], [(14, 19, 9, 4), (0, 1, 3, 2), (3, 1, 10, 20), (5, 10, 1, 0), (2, 3, 20, 15), (4, 9, 11, 6), (6, 11, 12, 7), (7, 12, 13, 8), (8, 13, 10, 5), (19, 14, 16, 21), (21, 16, 17, 22), (22, 17, 18, 23), (23, 18, 15, 20), (5, 15, 18, 8), (8, 18, 17, 7), (7, 17, 16, 6), (6, 16, 14, 4), (20, 10, 13, 23), (23, 13, 12, 22), (22, 12, 11, 21), (21, 11, 9, 19), (0, 2, 15, 5)])
me_cube_003.polygons.foreach_set('use_smooth', [True] * 22)
_uv = me_cube_003.uv_layers.new(name='UVMap')
_uv.uv.foreach_set('vector', [0.4465, 0.8215, 0.5535, 0.8215, 0.5535, 0.9285, 0.4465, 0.9285, 0.375, 0.25, 0.625, 0.25, 0.625, 0.5, 0.375, 0.5, 0.625, 0.5, 0.875, 0.5, 0.875, 0.6785, 0.625, 0.6785, 0.375, 0.07153, 0.625, 0.07153, 0.625, 0.25, 0.375, 0.25, 0.375, 0.5, 0.625, 0.5, 0.625, 0.6785, 0.375, 0.6785, 0.4465, 0.9285, 0.5535, 0.9285, 0.5808, 0.9558, 0.4192, 0.9558, 0.4192, 0.9558, 0.5808, 0.9558, 0.604, 1.0, 0.396, 1.0, 0.396, 0.0, 0.604, 0.0, 0.6196, 0.04416, 0.3804, 0.04416, 0.3804, 0.04416, 0.6196, 0.04416, 0.625, 0.07153, 0.375, 0.07153, 0.5535, 0.8215, 0.4465, 0.8215, 0.4192, 0.7942, 0.5808, 0.7942, 0.5808, 0.7942, 0.4192, 0.7942, 0.396, 0.75, 0.604, 0.75, 0.604, 0.75, 0.396, 0.75, 0.3804, 0.7058, 0.6196, 0.7058, 0.6196, 0.7058, 0.3804, 0.7058, 0.375, 0.6785, 0.625, 0.6785, 0.125, 0.6785, 0.375, 0.6785, 0.3696, 0.7058, 0.1304, 0.7058, 0.1304, 0.7058, 0.3696, 0.7058, 0.354, 0.75, 0.146, 0.75, 0.375, 0.979, 0.375, 0.771, 0.4192, 0.7942, 0.4192, 0.9558, 0.4192, 0.9558, 0.4192, 0.7942, 0.4465, 0.8215, 0.4465, 0.9285, 0.625, 0.6785, 0.875, 0.6785, 0.8696, 0.7058, 0.6304, 0.7058, 0.6304, 0.7058, 0.8696, 0.7058, 0.854, 0.75, 0.646, 0.75, 0.625, 0.771, 0.625, 0.979, 0.5808, 0.9558, 0.5808, 0.7942, 0.5808, 0.7942, 0.5808, 0.9558, 0.5535, 0.9285, 0.5535, 0.8215, 0.125, 0.5, 0.375, 0.5, 0.375, 0.6785, 0.125, 0.6785])
me_cube_003.materials.append(mat_material_001)
me_cube_003.update()
me_cube_004 = bpy.data.meshes.new('Cube.004')
me_cube_004.from_pydata([(-1.0, 1.0, -1.0), (-1.0, 1.0, 1.0), (1.0, 1.0, -1.0), (1.0, 1.0, 1.0), (-0.4277, -1.0, -0.4277), (-1.0, -0.4277, -1.0), (-0.6467, -0.9564, -0.6467), (-0.8324, -0.8324, -0.8324), (-0.9564, -0.6467, -0.9564), (-0.4277, -1.0, 0.4277), (-1.0, -0.4277, 1.0), (-0.6467, -0.9564, 0.6467), (-0.8324, -0.8324, 0.8324), (-0.9564, -0.6467, 0.9564), (0.4277, -1.0, -0.4277), (1.0, -0.4277, -1.0), (0.6467, -0.9564, -0.6467), (0.8324, -0.8324, -0.8324), (0.9564, -0.6467, -0.9564), (0.4277, -1.0, 0.4277), (1.0, -0.4277, 1.0), (0.6467, -0.9564, 0.6467), (0.8324, -0.8324, 0.8324), (0.9564, -0.6467, 0.9564)], [], [(14, 19, 9, 4), (0, 1, 3, 2), (3, 1, 10, 20), (5, 10, 1, 0), (2, 3, 20, 15), (4, 9, 11, 6), (6, 11, 12, 7), (7, 12, 13, 8), (8, 13, 10, 5), (19, 14, 16, 21), (21, 16, 17, 22), (22, 17, 18, 23), (23, 18, 15, 20), (5, 15, 18, 8), (8, 18, 17, 7), (7, 17, 16, 6), (6, 16, 14, 4), (20, 10, 13, 23), (23, 13, 12, 22), (22, 12, 11, 21), (21, 11, 9, 19), (0, 2, 15, 5)])
me_cube_004.polygons.foreach_set('use_smooth', [True] * 22)
_uv = me_cube_004.uv_layers.new(name='UVMap')
_uv.uv.foreach_set('vector', [0.4465, 0.8215, 0.5535, 0.8215, 0.5535, 0.9285, 0.4465, 0.9285, 0.375, 0.25, 0.625, 0.25, 0.625, 0.5, 0.375, 0.5, 0.625, 0.5, 0.875, 0.5, 0.875, 0.6785, 0.625, 0.6785, 0.375, 0.07153, 0.625, 0.07153, 0.625, 0.25, 0.375, 0.25, 0.375, 0.5, 0.625, 0.5, 0.625, 0.6785, 0.375, 0.6785, 0.4465, 0.9285, 0.5535, 0.9285, 0.5808, 0.9558, 0.4192, 0.9558, 0.4192, 0.9558, 0.5808, 0.9558, 0.604, 1.0, 0.396, 1.0, 0.396, 0.0, 0.604, 0.0, 0.6196, 0.04416, 0.3804, 0.04416, 0.3804, 0.04416, 0.6196, 0.04416, 0.625, 0.07153, 0.375, 0.07153, 0.5535, 0.8215, 0.4465, 0.8215, 0.4192, 0.7942, 0.5808, 0.7942, 0.5808, 0.7942, 0.4192, 0.7942, 0.396, 0.75, 0.604, 0.75, 0.604, 0.75, 0.396, 0.75, 0.3804, 0.7058, 0.6196, 0.7058, 0.6196, 0.7058, 0.3804, 0.7058, 0.375, 0.6785, 0.625, 0.6785, 0.125, 0.6785, 0.375, 0.6785, 0.3696, 0.7058, 0.1304, 0.7058, 0.1304, 0.7058, 0.3696, 0.7058, 0.354, 0.75, 0.146, 0.75, 0.375, 0.979, 0.375, 0.771, 0.4192, 0.7942, 0.4192, 0.9558, 0.4192, 0.9558, 0.4192, 0.7942, 0.4465, 0.8215, 0.4465, 0.9285, 0.625, 0.6785, 0.875, 0.6785, 0.8696, 0.7058, 0.6304, 0.7058, 0.6304, 0.7058, 0.8696, 0.7058, 0.854, 0.75, 0.646, 0.75, 0.625, 0.771, 0.625, 0.979, 0.5808, 0.9558, 0.5808, 0.7942, 0.5808, 0.7942, 0.5808, 0.9558, 0.5535, 0.9285, 0.5535, 0.8215, 0.125, 0.5, 0.375, 0.5, 0.375, 0.6785, 0.125, 0.6785])
me_cube_004.materials.append(mat_material_001)
me_cube_004.update()
me_cube_005 = bpy.data.meshes.new('Cube.005')
me_cube_005.from_pydata([(-1.0, 1.0, -1.0), (-1.0, 1.0, 1.0), (1.0, 1.0, -1.0), (1.0, 1.0, 1.0), (-0.4277, -1.0, -0.4277), (-1.0, -0.4277, -1.0), (-0.6467, -0.9564, -0.6467), (-0.8324, -0.8324, -0.8324), (-0.9564, -0.6467, -0.9564), (-0.4277, -1.0, 0.4277), (-1.0, -0.4277, 1.0), (-0.6467, -0.9564, 0.6467), (-0.8324, -0.8324, 0.8324), (-0.9564, -0.6467, 0.9564), (0.4277, -1.0, -0.4277), (1.0, -0.4277, -1.0), (0.6467, -0.9564, -0.6467), (0.8324, -0.8324, -0.8324), (0.9564, -0.6467, -0.9564), (0.4277, -1.0, 0.4277), (1.0, -0.4277, 1.0), (0.6467, -0.9564, 0.6467), (0.8324, -0.8324, 0.8324), (0.9564, -0.6467, 0.9564)], [], [(14, 19, 9, 4), (0, 1, 3, 2), (3, 1, 10, 20), (5, 10, 1, 0), (2, 3, 20, 15), (4, 9, 11, 6), (6, 11, 12, 7), (7, 12, 13, 8), (8, 13, 10, 5), (19, 14, 16, 21), (21, 16, 17, 22), (22, 17, 18, 23), (23, 18, 15, 20), (5, 15, 18, 8), (8, 18, 17, 7), (7, 17, 16, 6), (6, 16, 14, 4), (20, 10, 13, 23), (23, 13, 12, 22), (22, 12, 11, 21), (21, 11, 9, 19), (0, 2, 15, 5)])
me_cube_005.polygons.foreach_set('use_smooth', [True] * 22)
_uv = me_cube_005.uv_layers.new(name='UVMap')
_uv.uv.foreach_set('vector', [0.4465, 0.8215, 0.5535, 0.8215, 0.5535, 0.9285, 0.4465, 0.9285, 0.375, 0.25, 0.625, 0.25, 0.625, 0.5, 0.375, 0.5, 0.625, 0.5, 0.875, 0.5, 0.875, 0.6785, 0.625, 0.6785, 0.375, 0.07153, 0.625, 0.07153, 0.625, 0.25, 0.375, 0.25, 0.375, 0.5, 0.625, 0.5, 0.625, 0.6785, 0.375, 0.6785, 0.4465, 0.9285, 0.5535, 0.9285, 0.5808, 0.9558, 0.4192, 0.9558, 0.4192, 0.9558, 0.5808, 0.9558, 0.604, 1.0, 0.396, 1.0, 0.396, 0.0, 0.604, 0.0, 0.6196, 0.04416, 0.3804, 0.04416, 0.3804, 0.04416, 0.6196, 0.04416, 0.625, 0.07153, 0.375, 0.07153, 0.5535, 0.8215, 0.4465, 0.8215, 0.4192, 0.7942, 0.5808, 0.7942, 0.5808, 0.7942, 0.4192, 0.7942, 0.396, 0.75, 0.604, 0.75, 0.604, 0.75, 0.396, 0.75, 0.3804, 0.7058, 0.6196, 0.7058, 0.6196, 0.7058, 0.3804, 0.7058, 0.375, 0.6785, 0.625, 0.6785, 0.125, 0.6785, 0.375, 0.6785, 0.3696, 0.7058, 0.1304, 0.7058, 0.1304, 0.7058, 0.3696, 0.7058, 0.354, 0.75, 0.146, 0.75, 0.375, 0.979, 0.375, 0.771, 0.4192, 0.7942, 0.4192, 0.9558, 0.4192, 0.9558, 0.4192, 0.7942, 0.4465, 0.8215, 0.4465, 0.9285, 0.625, 0.6785, 0.875, 0.6785, 0.8696, 0.7058, 0.6304, 0.7058, 0.6304, 0.7058, 0.8696, 0.7058, 0.854, 0.75, 0.646, 0.75, 0.625, 0.771, 0.625, 0.979, 0.5808, 0.9558, 0.5808, 0.7942, 0.5808, 0.7942, 0.5808, 0.9558, 0.5535, 0.9285, 0.5535, 0.8215, 0.125, 0.5, 0.375, 0.5, 0.375, 0.6785, 0.125, 0.6785])
me_cube_005.materials.append(mat_material_001)
me_cube_005.update()

# ---- objects
ob_cylinder = bpy.data.objects.new('Cylinder', me_cylinder)
ob_cube = bpy.data.objects.new('Cube', me_cube_001)
ob_cube_001 = bpy.data.objects.new('Cube.001', me_cube_002)
ob_cube_002 = bpy.data.objects.new('Cube.002', me_cube_003)
ob_cube_003 = bpy.data.objects.new('Cube.003', me_cube_004)
ob_cube_004 = bpy.data.objects.new('Cube.004', me_cube_005)

# ---- transforms, parenting, visibility, modifiers, constraints
ob_cylinder.location = (0.0, 0.0, 0.0)
ob_cylinder.scale = (0.4648, 0.4648, 0.05913)
_m = ob_cylinder.modifiers.new('Auto Smooth', 'NODES')
_m.node_group = ng_auto_smooth
_gi = [s.identifier for s in ng_auto_smooth.interface.items_tree if s.item_type == 'SOCKET' and s.in_out == 'INPUT']
_m[_gi[1]] = 0.5236  # Angle
ob_cube.location = (-2.33, -0.2424, 0.0)
ob_cube.scale = (0.03621, 0.2186, 0.03621)
_m = ob_cube.modifiers.new('Auto Smooth', 'NODES')
_m.node_group = ng_auto_smooth
_gi = [s.identifier for s in ng_auto_smooth.interface.items_tree if s.item_type == 'SOCKET' and s.in_out == 'INPUT']
_m[_gi[1]] = 0.5236  # Angle
ob_cube_001.location = (-2.229, -0.2114, 0.0)
ob_cube_001.scale = (0.03621, 0.1709, 0.03621)
_m = ob_cube_001.modifiers.new('Auto Smooth', 'NODES')
_m.node_group = ng_auto_smooth
_gi = [s.identifier for s in ng_auto_smooth.interface.items_tree if s.item_type == 'SOCKET' and s.in_out == 'INPUT']
_m[_gi[1]] = 0.5236  # Angle
ob_cube_002.location = (-2.129, -0.1567, 0.0)
ob_cube_002.scale = (0.03621, 0.1324, 0.03621)
_m = ob_cube_002.modifiers.new('Auto Smooth', 'NODES')
_m.node_group = ng_auto_smooth
_gi = [s.identifier for s in ng_auto_smooth.interface.items_tree if s.item_type == 'SOCKET' and s.in_out == 'INPUT']
_m[_gi[1]] = 0.5236  # Angle
ob_cube_003.location = (-2.029, -0.2114, 0.0)
ob_cube_003.scale = (0.03621, 0.1709, 0.03621)
_m = ob_cube_003.modifiers.new('Auto Smooth', 'NODES')
_m.node_group = ng_auto_smooth
_gi = [s.identifier for s in ng_auto_smooth.interface.items_tree if s.item_type == 'SOCKET' and s.in_out == 'INPUT']
_m[_gi[1]] = 0.5236  # Angle
ob_cube_004.location = (-1.928, -0.2424, 0.0)
ob_cube_004.scale = (0.03621, 0.2186, 0.03621)
_m = ob_cube_004.modifiers.new('Auto Smooth', 'NODES')
_m.node_group = ng_auto_smooth
_gi = [s.identifier for s in ng_auto_smooth.interface.items_tree if s.item_type == 'SOCKET' and s.in_out == 'INPUT']
_m[_gi[1]] = 0.5236  # Angle

# ---- collection membership
col_collection.objects.link(ob_cylinder)
col_collection.objects.link(ob_cube)
col_collection.objects.link(ob_cube_001)
col_collection.objects.link(ob_cube_002)
col_collection.objects.link(ob_cube_003)
col_collection.objects.link(ob_cube_004)

# ---- scene / render settings (as saved in the file)
scene.frame_start = 1; scene.frame_end = 250; scene.frame_set(1)
scene.render.engine = 'BLENDER_EEVEE_NEXT'
scene.cycles.sampling_pattern = 'TABULATED_SOBOL'
scene.view_settings.view_transform = 'Filmic'
bpy.context.view_layer.update()

# ---- added for rendering (the .blend has no active camera and no usable light): camera, sun
cam_auto = bpy.data.cameras.new('AutoCamera')
cam_auto.lens = 50.0
cam_auto.sensor_width = 36.0
cam_auto.clip_end = 1000.0
ob_auto_camera = bpy.data.objects.new('AutoCamera', cam_auto)
scene.collection.objects.link(ob_auto_camera)
ob_auto_camera.location = (1.85881, -3.48079, 2.32051)
ob_auto_camera.rotation_euler = (1.09748, -7.21219e-08, 0.694738)
scene.camera = ob_auto_camera
light_auto_sun = bpy.data.lights.new('AutoSun', 'SUN')
light_auto_sun.energy = 3.0
light_auto_sun.angle = 0.0523599
ob_auto_sun = bpy.data.objects.new('AutoSun', light_auto_sun)
scene.collection.objects.link(ob_auto_sun)
ob_auto_sun.rotation_euler = (0.872665, 0.174533, 0.523599)
bpy.context.view_layer.update()
